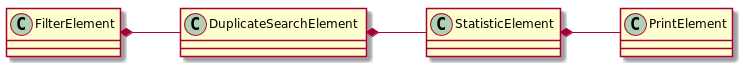

The diagram above was rendered by PlantUML. Its source (embedded in the PNG):
@startuml
left to right direction

FilterElement *-- DuplicateSearchElement
DuplicateSearchElement *-- StatisticElement
StatisticElement *-- PrintElement
@enduml